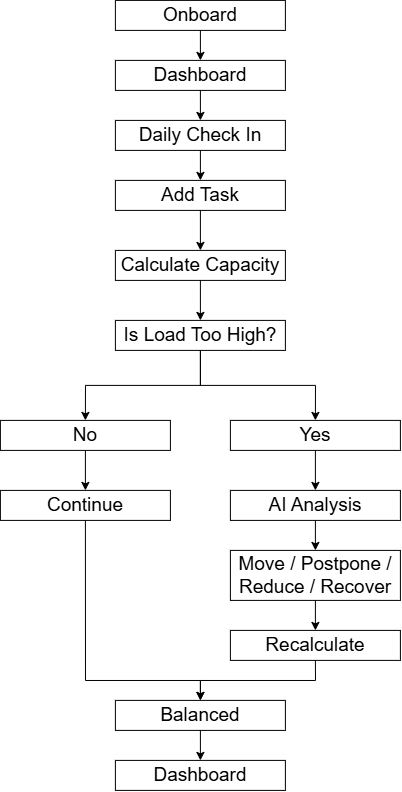

The diagram above was exported from draw.io. Its source (the exported page's mxGraphModel, read from the mxfile embedded in the PNG):
<mxGraphModel dx="1585" dy="811" grid="1" gridSize="10" guides="1" tooltips="1" connect="1" arrows="1" fold="1" page="1" pageScale="1" pageWidth="1169" pageHeight="827" math="0" shadow="0">
  <root>
    <mxCell id="0" />
    <mxCell id="1" parent="0" />
    <mxCell id="g_kNpEzu-AgwzkCYu1eM-6" edge="1" parent="1" source="uTgOJoi-tL2LGA2bXRCG-1" style="edgeStyle=orthogonalEdgeStyle;rounded=0;orthogonalLoop=1;jettySize=auto;html=1;exitX=0.5;exitY=1;exitDx=0;exitDy=0;entryX=0.5;entryY=0;entryDx=0;entryDy=0;" target="g_kNpEzu-AgwzkCYu1eM-2">
      <mxGeometry relative="1" as="geometry" />
    </mxCell>
    <mxCell id="uTgOJoi-tL2LGA2bXRCG-1" parent="1" style="text;html=1;whiteSpace=wrap;strokeColor=default;fillColor=none;align=center;verticalAlign=middle;rounded=0;fontSize=19;" value="Dashboard" vertex="1">
      <mxGeometry height="30" width="170" x="450" y="90" as="geometry" />
    </mxCell>
    <mxCell id="uTgOJoi-tL2LGA2bXRCG-12" edge="1" parent="1" source="uTgOJoi-tL2LGA2bXRCG-2" style="edgeStyle=orthogonalEdgeStyle;rounded=0;orthogonalLoop=1;jettySize=auto;html=1;exitX=0.5;exitY=1;exitDx=0;exitDy=0;entryX=0.5;entryY=0;entryDx=0;entryDy=0;strokeColor=default;" target="uTgOJoi-tL2LGA2bXRCG-3">
      <mxGeometry relative="1" as="geometry" />
    </mxCell>
    <mxCell id="uTgOJoi-tL2LGA2bXRCG-2" parent="1" style="text;html=1;whiteSpace=wrap;strokeColor=default;fillColor=none;align=center;verticalAlign=middle;rounded=0;fontSize=19;" value="Add Task" vertex="1">
      <mxGeometry height="30" width="170" x="450" y="210" as="geometry" />
    </mxCell>
    <mxCell id="uTgOJoi-tL2LGA2bXRCG-13" edge="1" parent="1" source="uTgOJoi-tL2LGA2bXRCG-3" style="edgeStyle=orthogonalEdgeStyle;rounded=0;orthogonalLoop=1;jettySize=auto;html=1;exitX=0.5;exitY=1;exitDx=0;exitDy=0;entryX=0.5;entryY=0;entryDx=0;entryDy=0;strokeColor=default;" target="uTgOJoi-tL2LGA2bXRCG-4">
      <mxGeometry relative="1" as="geometry" />
    </mxCell>
    <mxCell id="uTgOJoi-tL2LGA2bXRCG-3" parent="1" style="text;html=1;whiteSpace=wrap;strokeColor=default;fillColor=none;align=center;verticalAlign=middle;rounded=0;fontSize=19;" value="Calculate Capacity" vertex="1">
      <mxGeometry height="30" width="170" x="450" y="280" as="geometry" />
    </mxCell>
    <mxCell id="uTgOJoi-tL2LGA2bXRCG-14" edge="1" parent="1" source="uTgOJoi-tL2LGA2bXRCG-4" style="edgeStyle=orthogonalEdgeStyle;rounded=0;orthogonalLoop=1;jettySize=auto;html=1;exitX=0.5;exitY=1;exitDx=0;exitDy=0;entryX=0.5;entryY=0;entryDx=0;entryDy=0;strokeColor=default;" target="uTgOJoi-tL2LGA2bXRCG-5">
      <mxGeometry relative="1" as="geometry" />
    </mxCell>
    <mxCell id="uTgOJoi-tL2LGA2bXRCG-15" edge="1" parent="1" source="uTgOJoi-tL2LGA2bXRCG-4" style="edgeStyle=orthogonalEdgeStyle;rounded=0;orthogonalLoop=1;jettySize=auto;html=1;exitX=0.5;exitY=1;exitDx=0;exitDy=0;entryX=0.5;entryY=0;entryDx=0;entryDy=0;strokeColor=default;" target="uTgOJoi-tL2LGA2bXRCG-6">
      <mxGeometry relative="1" as="geometry" />
    </mxCell>
    <mxCell id="uTgOJoi-tL2LGA2bXRCG-4" parent="1" style="text;html=1;whiteSpace=wrap;strokeColor=default;fillColor=none;align=center;verticalAlign=middle;rounded=0;fontSize=19;" value="Is Load Too High?" vertex="1">
      <mxGeometry height="30" width="170" x="450" y="350" as="geometry" />
    </mxCell>
    <mxCell id="uTgOJoi-tL2LGA2bXRCG-16" edge="1" parent="1" source="uTgOJoi-tL2LGA2bXRCG-5" style="edgeStyle=orthogonalEdgeStyle;rounded=0;orthogonalLoop=1;jettySize=auto;html=1;exitX=0.5;exitY=1;exitDx=0;exitDy=0;entryX=0.5;entryY=0;entryDx=0;entryDy=0;strokeColor=default;" target="uTgOJoi-tL2LGA2bXRCG-7">
      <mxGeometry relative="1" as="geometry" />
    </mxCell>
    <mxCell id="uTgOJoi-tL2LGA2bXRCG-5" parent="1" style="text;html=1;whiteSpace=wrap;strokeColor=default;fillColor=none;align=center;verticalAlign=middle;rounded=0;fontSize=19;" value="No" vertex="1">
      <mxGeometry height="30" width="170" x="335" y="450" as="geometry" />
    </mxCell>
    <mxCell id="uTgOJoi-tL2LGA2bXRCG-17" edge="1" parent="1" source="uTgOJoi-tL2LGA2bXRCG-6" style="edgeStyle=orthogonalEdgeStyle;rounded=0;orthogonalLoop=1;jettySize=auto;html=1;exitX=0.5;exitY=1;exitDx=0;exitDy=0;entryX=0.5;entryY=0;entryDx=0;entryDy=0;strokeColor=default;" target="uTgOJoi-tL2LGA2bXRCG-8">
      <mxGeometry relative="1" as="geometry" />
    </mxCell>
    <mxCell id="uTgOJoi-tL2LGA2bXRCG-6" parent="1" style="text;html=1;whiteSpace=wrap;strokeColor=default;fillColor=none;align=center;verticalAlign=middle;rounded=0;fontSize=19;" value="Yes" vertex="1">
      <mxGeometry height="30" width="170" x="565" y="450" as="geometry" />
    </mxCell>
    <mxCell id="g_kNpEzu-AgwzkCYu1eM-10" edge="1" parent="1" source="uTgOJoi-tL2LGA2bXRCG-7" style="edgeStyle=orthogonalEdgeStyle;rounded=0;orthogonalLoop=1;jettySize=auto;html=1;exitX=0.5;exitY=1;exitDx=0;exitDy=0;entryX=0.5;entryY=0;entryDx=0;entryDy=0;" target="g_kNpEzu-AgwzkCYu1eM-3">
      <mxGeometry relative="1" as="geometry">
        <Array as="points">
          <mxPoint x="420" y="710" />
          <mxPoint x="535" y="710" />
        </Array>
      </mxGeometry>
    </mxCell>
    <mxCell id="uTgOJoi-tL2LGA2bXRCG-7" parent="1" style="text;html=1;whiteSpace=wrap;strokeColor=default;fillColor=none;align=center;verticalAlign=middle;rounded=0;fontSize=19;" value="Continue" vertex="1">
      <mxGeometry height="30" width="170" x="335" y="520" as="geometry" />
    </mxCell>
    <mxCell id="uTgOJoi-tL2LGA2bXRCG-20" edge="1" parent="1" source="uTgOJoi-tL2LGA2bXRCG-8" style="edgeStyle=orthogonalEdgeStyle;rounded=0;orthogonalLoop=1;jettySize=auto;html=1;exitX=0.5;exitY=1;exitDx=0;exitDy=0;entryX=0.5;entryY=0;entryDx=0;entryDy=0;strokeColor=default;" target="uTgOJoi-tL2LGA2bXRCG-9">
      <mxGeometry relative="1" as="geometry" />
    </mxCell>
    <mxCell id="uTgOJoi-tL2LGA2bXRCG-8" parent="1" style="text;html=1;whiteSpace=wrap;strokeColor=default;fillColor=none;align=center;verticalAlign=middle;rounded=0;fontSize=19;" value="AI Analysis" vertex="1">
      <mxGeometry height="30" width="170" x="565" y="520" as="geometry" />
    </mxCell>
    <mxCell id="uTgOJoi-tL2LGA2bXRCG-21" edge="1" parent="1" source="uTgOJoi-tL2LGA2bXRCG-9" style="edgeStyle=orthogonalEdgeStyle;rounded=0;orthogonalLoop=1;jettySize=auto;html=1;exitX=0.5;exitY=1;exitDx=0;exitDy=0;entryX=0.5;entryY=0;entryDx=0;entryDy=0;strokeColor=default;" target="uTgOJoi-tL2LGA2bXRCG-10">
      <mxGeometry relative="1" as="geometry" />
    </mxCell>
    <mxCell id="uTgOJoi-tL2LGA2bXRCG-9" parent="1" style="text;html=1;whiteSpace=wrap;strokeColor=default;fillColor=none;align=center;verticalAlign=middle;rounded=0;fontSize=19;" value="Move / Postpone / Reduce / Recover" vertex="1">
      <mxGeometry height="50" width="170" x="565" y="580" as="geometry" />
    </mxCell>
    <mxCell id="g_kNpEzu-AgwzkCYu1eM-9" edge="1" parent="1" source="uTgOJoi-tL2LGA2bXRCG-10" style="edgeStyle=orthogonalEdgeStyle;rounded=0;orthogonalLoop=1;jettySize=auto;html=1;exitX=0.5;exitY=1;exitDx=0;exitDy=0;entryX=0.5;entryY=0;entryDx=0;entryDy=0;" target="g_kNpEzu-AgwzkCYu1eM-3">
      <mxGeometry relative="1" as="geometry" />
    </mxCell>
    <mxCell id="uTgOJoi-tL2LGA2bXRCG-10" parent="1" style="text;html=1;whiteSpace=wrap;strokeColor=default;fillColor=none;align=center;verticalAlign=middle;rounded=0;fontSize=19;" value="Recalculate" vertex="1">
      <mxGeometry height="30" width="170" x="565" y="660" as="geometry" />
    </mxCell>
    <mxCell id="g_kNpEzu-AgwzkCYu1eM-5" edge="1" parent="1" source="g_kNpEzu-AgwzkCYu1eM-1" style="edgeStyle=orthogonalEdgeStyle;rounded=0;orthogonalLoop=1;jettySize=auto;html=1;exitX=0.5;exitY=1;exitDx=0;exitDy=0;entryX=0.5;entryY=0;entryDx=0;entryDy=0;" target="uTgOJoi-tL2LGA2bXRCG-1">
      <mxGeometry relative="1" as="geometry" />
    </mxCell>
    <mxCell id="g_kNpEzu-AgwzkCYu1eM-1" parent="1" style="text;html=1;whiteSpace=wrap;strokeColor=default;fillColor=none;align=center;verticalAlign=middle;rounded=0;fontSize=19;" value="Onboard" vertex="1">
      <mxGeometry height="30" width="170" x="450" y="30" as="geometry" />
    </mxCell>
    <mxCell id="g_kNpEzu-AgwzkCYu1eM-7" edge="1" parent="1" source="g_kNpEzu-AgwzkCYu1eM-2" style="edgeStyle=orthogonalEdgeStyle;rounded=0;orthogonalLoop=1;jettySize=auto;html=1;exitX=0.5;exitY=1;exitDx=0;exitDy=0;entryX=0.5;entryY=0;entryDx=0;entryDy=0;" target="uTgOJoi-tL2LGA2bXRCG-2">
      <mxGeometry relative="1" as="geometry" />
    </mxCell>
    <mxCell id="g_kNpEzu-AgwzkCYu1eM-2" parent="1" style="text;html=1;whiteSpace=wrap;strokeColor=default;fillColor=none;align=center;verticalAlign=middle;rounded=0;fontSize=19;" value="Daily Check In" vertex="1">
      <mxGeometry height="30" width="170" x="450" y="150" as="geometry" />
    </mxCell>
    <mxCell id="g_kNpEzu-AgwzkCYu1eM-8" edge="1" parent="1" source="g_kNpEzu-AgwzkCYu1eM-3" style="edgeStyle=orthogonalEdgeStyle;rounded=0;orthogonalLoop=1;jettySize=auto;html=1;exitX=0.5;exitY=1;exitDx=0;exitDy=0;entryX=0.5;entryY=0;entryDx=0;entryDy=0;" target="g_kNpEzu-AgwzkCYu1eM-4">
      <mxGeometry relative="1" as="geometry" />
    </mxCell>
    <mxCell id="g_kNpEzu-AgwzkCYu1eM-3" parent="1" style="text;html=1;whiteSpace=wrap;strokeColor=default;fillColor=none;align=center;verticalAlign=middle;rounded=0;fontSize=19;" value="Balanced" vertex="1">
      <mxGeometry height="30" width="170" x="450" y="730" as="geometry" />
    </mxCell>
    <mxCell id="g_kNpEzu-AgwzkCYu1eM-4" parent="1" style="text;html=1;whiteSpace=wrap;strokeColor=default;fillColor=none;align=center;verticalAlign=middle;rounded=0;fontSize=19;" value="Dashboard" vertex="1">
      <mxGeometry height="30" width="170" x="450" y="790" as="geometry" />
    </mxCell>
  </root>
</mxGraphModel>